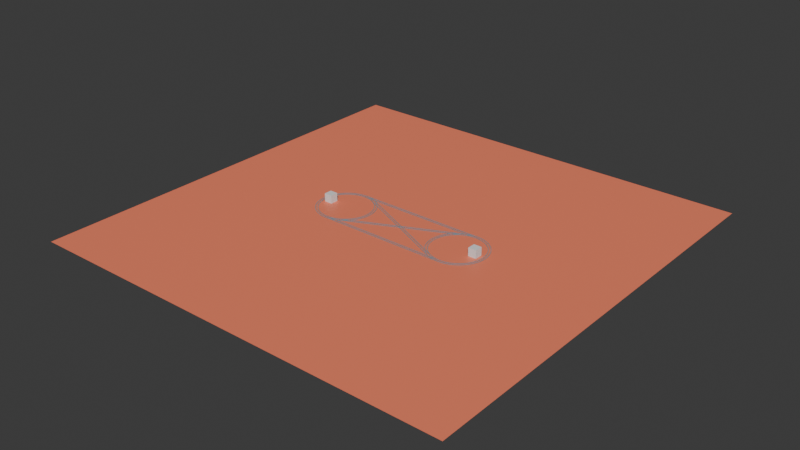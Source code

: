 # Source: map.blend  (saved by Blender 4.5.88; exported with 4.5.12 LTS)
import bpy
from mathutils import Matrix  # noqa: F401  (used for matrix-valued properties, if any)

bpy.ops.wm.read_factory_settings(use_empty=True)
scene = bpy.context.scene
scene.name = 'Scene'

# ---- collections
col_collection = bpy.data.collections.new('Collection'); scene.collection.children.link(col_collection)

# ---- materials (node trees are filled in below, after node groups)
mat_rail = bpy.data.materials.new('Rail')
mat_wood = bpy.data.materials.new('Wood')
mat_dirt = bpy.data.materials.new('Dirt')

# ---- node groups
ng_proceduraltrack = bpy.data.node_groups.new('ProceduralTrack', 'GeometryNodeTree')
_s = ng_proceduraltrack.interface.new_socket(name='Geometry', in_out='OUTPUT', socket_type='NodeSocketGeometry')
_s = ng_proceduraltrack.interface.new_socket(name='Geometry', in_out='INPUT', socket_type='NodeSocketGeometry')
ng_proceduraltrack.is_modifier = True
# nodes of 'ProceduralTrack' reference scene objects; filled in after objects exist

# ---- material node trees
mat_rail.use_nodes = True; mat_rail.node_tree.nodes.clear()
_N = mat_rail.node_tree.nodes; _L = mat_rail.node_tree.links
n0 = _N.new('ShaderNodeBsdfPrincipled'); n0.name = 'Principled BSDF'; n0.location = (-200, 100)
n0.inputs[0].default_value = (0.3864, 0.4793, 0.5395, 1.0)
n0.inputs[1].default_value = 0.7143
n0.inputs[2].default_value = 0.9921
n1 = _N.new('ShaderNodeOutputMaterial'); n1.name = 'Material Output'; n1.location = (200, 100)
_L.new(n0.outputs[0], n1.inputs[0])
n1.is_active_output = True
mat_wood.use_nodes = True; mat_wood.node_tree.nodes.clear()
_N = mat_wood.node_tree.nodes; _L = mat_wood.node_tree.links
n0 = _N.new('ShaderNodeBsdfPrincipled'); n0.name = 'Principled BSDF'; n0.location = (-200, 100)
n0.inputs[0].default_value = (0.4508, 0.1878, 0.1095, 1.0)
n0.inputs[2].default_value = 1.0
n1 = _N.new('ShaderNodeOutputMaterial'); n1.name = 'Material Output'; n1.location = (200, 100)
_L.new(n0.outputs[0], n1.inputs[0])
n1.is_active_output = True
mat_dirt.use_nodes = True; mat_dirt.node_tree.nodes.clear()
_N = mat_dirt.node_tree.nodes; _L = mat_dirt.node_tree.links
n0 = _N.new('ShaderNodeBsdfPrincipled'); n0.name = 'Principled BSDF'; n0.location = (-200, 100)
n0.inputs[0].default_value = (1.0, 0.2423, 0.1329, 1.0)
n1 = _N.new('ShaderNodeOutputMaterial'); n1.name = 'Material Output'; n1.location = (200, 100)
_L.new(n0.outputs[0], n1.inputs[0])
n1.is_active_output = True

# ---- world
world_world = bpy.data.worlds.new('World'); scene.world = world_world
world_world.use_nodes = True; world_world.node_tree.nodes.clear()
_N = world_world.node_tree.nodes; _L = world_world.node_tree.links
n0 = _N.new('ShaderNodeOutputWorld'); n0.name = 'World Output'; n0.location = (200, 100)
n1 = _N.new('ShaderNodeBackground'); n1.name = 'Background'; n1.location = (-200, 100)
n1.inputs[0].default_value = (0.05088, 0.05088, 0.05088, 1.0)
_L.new(n1.outputs[0], n0.inputs[0])
n0.is_active_output = True
world_world.color = (0.05088, 0.05088, 0.05088)
world_world.sun_shadow_jitter_overblur = 0.0

# ---- meshes
me_plane_001 = bpy.data.meshes.new('Plane.001')
me_plane_001.from_pydata([(-53.39, -53.39, 0.0), (53.39, -53.39, 0.0), (-53.39, 53.39, 0.0), (53.39, 53.39, 0.0)], [], [(0, 1, 3, 2)])
_uv = me_plane_001.uv_layers.new(name='UVMap')
_uv.uv.foreach_set('vector', [0.0, 0.0, 1.0, 0.0, 1.0, 1.0, 0.0, 1.0])
me_plane_001.materials.append(mat_dirt)
me_plane_001.update()
me_cube_001 = bpy.data.meshes.new('Cube.001')
me_cube_001.from_pydata([(-1.0, -1.0, -1.0), (-1.0, -1.0, 1.0), (-1.0, 1.0, -1.0), (-1.0, 1.0, 1.0), (1.0, -1.0, -1.0), (1.0, -1.0, 1.0), (1.0, 1.0, -1.0), (1.0, 1.0, 1.0)], [], [(0, 1, 3, 2), (2, 3, 7, 6), (6, 7, 5, 4), (4, 5, 1, 0), (2, 6, 4, 0), (7, 3, 1, 5)])
_uv = me_cube_001.uv_layers.new(name='UVMap')
_uv.uv.foreach_set('vector', [0.375, 0.0, 0.625, 0.0, 0.625, 0.25, 0.375, 0.25, 0.375, 0.25, 0.625, 0.25, 0.625, 0.5, 0.375, 0.5, 0.375, 0.5, 0.625, 0.5, 0.625, 0.75, 0.375, 0.75, 0.375, 0.75, 0.625, 0.75, 0.625, 1.0, 0.375, 1.0, 0.125, 0.5, 0.375, 0.5, 0.375, 0.75, 0.125, 0.75, 0.625, 0.5, 0.875, 0.5, 0.875, 0.75, 0.625, 0.75])
me_cube_001.update()
me_cube_002 = bpy.data.meshes.new('Cube.002')
me_cube_002.from_pydata([(-1.0, -1.0, -1.0), (-1.0, -1.0, 1.0), (-1.0, 1.0, -1.0), (-1.0, 1.0, 1.0), (1.0, -1.0, -1.0), (1.0, -1.0, 1.0), (1.0, 1.0, -1.0), (1.0, 1.0, 1.0)], [], [(0, 1, 3, 2), (2, 3, 7, 6), (6, 7, 5, 4), (4, 5, 1, 0), (2, 6, 4, 0), (7, 3, 1, 5)])
_uv = me_cube_002.uv_layers.new(name='UVMap')
_uv.uv.foreach_set('vector', [0.375, 0.0, 0.625, 0.0, 0.625, 0.25, 0.375, 0.25, 0.375, 0.25, 0.625, 0.25, 0.625, 0.5, 0.375, 0.5, 0.375, 0.5, 0.625, 0.5, 0.625, 0.75, 0.375, 0.75, 0.375, 0.75, 0.625, 0.75, 0.625, 1.0, 0.375, 1.0, 0.125, 0.5, 0.375, 0.5, 0.375, 0.75, 0.125, 0.75, 0.625, 0.5, 0.875, 0.5, 0.875, 0.75, 0.625, 0.75])
me_cube_002.update()

# ---- curves / text
cu_nurbspath = bpy.data.curves.new('NurbsPath', 'CURVE')
cu_nurbspath.dimensions = '3D'
_sp = cu_nurbspath.splines.new('NURBS'); _sp.points.add(1)
_sp.points.foreach_set('co', [-13.21, -6.164, 0.0, 1.0, 12.6, 5.862, 0.002408, 1.0])
_sp.order_u = 2
_sp.order_v = 0
_sp.use_endpoint_u = True
_sp.use_smooth = False
cu_nurbspath.use_path = True
cu_nurbspath.fill_mode = 'FULL'
cu_plane = bpy.data.curves.new('Plane', 'CURVE')
cu_plane.dimensions = '3D'
_sp = cu_plane.splines.new('POLY'); _sp.points.add(3)
_sp.points.foreach_set('co', [0.3302, 0.05687, 0.0, 0.0, 0.2342, 0.05687, 0.0, 0.0, 0.2253, -0.05687, 0.0, 0.0, 0.3391, -0.05687, 0.0, 0.0])
_sp.order_v = 0
_sp.resolution_v = 0
_sp.use_cyclic_u = True
_sp.use_endpoint_u = True
_sp.use_smooth = False
_sp = cu_plane.splines.new('POLY'); _sp.points.add(3)
_sp.points.foreach_set('co', [-0.3391, -0.05687, 0.0, 0.0, -0.2253, -0.05687, 0.0, 0.0, -0.2342, 0.05687, 0.0, 0.0, -0.3302, 0.05687, 0.0, 0.0])
_sp.order_v = 0
_sp.resolution_v = 0
_sp.use_cyclic_u = True
_sp.use_endpoint_u = True
_sp.use_smooth = False
cu_plane.fill_mode = 'FULL'
cu_b_ziercircle = bpy.data.curves.new('BézierCircle', 'CURVE')
cu_b_ziercircle.dimensions = '3D'
_sp = cu_b_ziercircle.splines.new('BEZIER'); _sp.bezier_points.add(3)
_sp.bezier_points.foreach_set('co', [-6.773, 6.003e-09, 0.0, 1.283e-09, 6.773, 0.0, 6.773, 6.003e-09, 0.0, 1.283e-09, -6.773, 0.0])
_sp.bezier_points.foreach_set('handle_left', [-6.773, -3.74, 0.0, -3.74, 6.773, 0.0, 6.773, 3.74, 0.0, 3.74, -6.773, 0.0])
_sp.bezier_points.foreach_set('handle_right', [-6.773, 3.74, 0.0, 3.74, 6.773, 0.0, 6.773, -3.74, 0.0, -3.74, -6.773, 0.0])
for _p, _l, _r in zip(_sp.bezier_points, ['AUTO', 'AUTO', 'AUTO', 'AUTO'], ['AUTO', 'AUTO', 'AUTO', 'AUTO']): _p.handle_left_type = _l; _p.handle_right_type = _r
_sp.bezier_points.foreach_set('radius', [0.8932, 0.8932, 0.8932, 0.8932])
_sp.order_u = 0
_sp.order_v = 0
_sp.use_cyclic_u = True
cu_b_ziercircle.materials.append(mat_rail)
cu_b_ziercircle.use_path = True
cu_b_ziercircle.fill_mode = 'FULL'
cu_b_ziercircle_001 = bpy.data.curves.new('BézierCircle.001', 'CURVE')
cu_b_ziercircle_001.dimensions = '3D'
_sp = cu_b_ziercircle_001.splines.new('BEZIER'); _sp.bezier_points.add(3)
_sp.bezier_points.foreach_set('co', [-6.773, 6.003e-09, 0.0, 1.283e-09, 6.773, 0.0, 6.773, 6.003e-09, 0.0, 1.283e-09, -6.773, 0.0])
_sp.bezier_points.foreach_set('handle_left', [-6.773, -3.74, 0.0, -3.74, 6.773, 0.0, 6.773, 3.74, 0.0, 3.74, -6.773, 0.0])
_sp.bezier_points.foreach_set('handle_right', [-6.773, 3.74, 0.0, 3.74, 6.773, 0.0, 6.773, -3.74, 0.0, -3.74, -6.773, 0.0])
for _p, _l, _r in zip(_sp.bezier_points, ['AUTO', 'AUTO', 'AUTO', 'AUTO'], ['AUTO', 'AUTO', 'AUTO', 'AUTO']): _p.handle_left_type = _l; _p.handle_right_type = _r
_sp.bezier_points.foreach_set('radius', [0.8932, 0.8932, 0.8932, 0.8932])
_sp.order_u = 0
_sp.order_v = 0
_sp.use_cyclic_u = True
cu_b_ziercircle_001.use_path = True
cu_b_ziercircle_001.fill_mode = 'FULL'
cu_nurbspath_002 = bpy.data.curves.new('NurbsPath.002', 'CURVE')
cu_nurbspath_002.dimensions = '3D'
_sp = cu_nurbspath_002.splines.new('NURBS'); _sp.points.add(1)
_sp.points.foreach_set('co', [-0.9031, -0.005692, -1.073e-06, 1.0, 31.16, -0.005501, 0.004947, 1.0])
_sp.order_u = 2
_sp.order_v = 0
_sp.use_endpoint_u = True
cu_nurbspath_002.materials.append(mat_rail)
cu_nurbspath_002.materials.append(mat_wood)
cu_nurbspath_002.use_path = True
cu_nurbspath_002.fill_mode = 'FULL'
cu_nurbspath_003 = bpy.data.curves.new('NurbsPath.003', 'CURVE')
cu_nurbspath_003.dimensions = '3D'
_sp = cu_nurbspath_003.splines.new('NURBS'); _sp.points.add(1)
_sp.points.foreach_set('co', [-0.04537, -0.2259, -1.073e-06, 1.0, 32.39, -0.2447, 0.004947, 1.0])
_sp.order_u = 2
_sp.order_v = 0
_sp.use_endpoint_u = True
cu_nurbspath_003.materials.append(mat_rail)
cu_nurbspath_003.materials.append(mat_wood)
cu_nurbspath_003.use_path = True
cu_nurbspath_003.fill_mode = 'FULL'
cu_nurbspath_004 = bpy.data.curves.new('NurbsPath.004', 'CURVE')
cu_nurbspath_004.dimensions = '3D'
_sp = cu_nurbspath_004.splines.new('NURBS'); _sp.points.add(1)
_sp.points.foreach_set('co', [-12.93, -6.699, 0.0, 1.0, 12.27, 6.369, 0.002408, 1.0])
_sp.order_u = 2
_sp.order_v = 0
_sp.use_endpoint_u = True
_sp.use_smooth = False
cu_nurbspath_004.materials.append(mat_wood)
cu_nurbspath_004.use_path = True
cu_nurbspath_004.fill_mode = 'FULL'

# ---- objects
ob_crosstrack1 = bpy.data.objects.new('CrossTrack1', cu_nurbspath)
ob_railprofile = bpy.data.objects.new('RailProfile', cu_plane)
ob_circletrackleft = bpy.data.objects.new('CircleTrackLeft', cu_b_ziercircle)
ob_circletrackright = bpy.data.objects.new('CircleTrackRight', cu_b_ziercircle_001)
ob_straighttrackbottom = bpy.data.objects.new('StraightTrackBottom', cu_nurbspath_002)
ob_straighttrackbottom_001 = bpy.data.objects.new('StraightTrackBottom.001', cu_nurbspath_003)
ob_crosstrack1_001 = bpy.data.objects.new('CrossTrack1.001', cu_nurbspath_004)
ob_plane = bpy.data.objects.new('Plane', me_plane_001)
ob_cube = bpy.data.objects.new('Cube', me_cube_001)
ob_cube_001 = bpy.data.objects.new('Cube.001', me_cube_002)
_N = ng_proceduraltrack.nodes; _L = ng_proceduraltrack.links
n0 = _N.new('NodeGroupInput'); n0.name = 'Group Input'; n0.location = (-876, -82)
n1 = _N.new('NodeGroupOutput'); n1.name = 'Group Output'; n1.location = (1068, 164)
n2 = _N.new('GeometryNodeCurveToMesh'); n2.name = 'Curve to Mesh'; n2.location = (-429, -187)
n3 = _N.new('GeometryNodeObjectInfo'); n3.name = 'Object Info'; n3.location = (-762, -215)
n3.inputs[0].default_value = ob_railprofile
n4 = _N.new('GeometryNodeJoinGeometry'); n4.name = 'Join Geometry'; n4.location = (795, 166)
n5 = _N.new('GeometryNodeResampleCurve'); n5.name = 'Resample Curve'; n5.location = (-417, 451)
n6 = _N.new('GeometryNodeInstanceOnPoints'); n6.name = 'Instance on Points'; n6.location = (-50, 347)
n7 = _N.new('GeometryNodeMeshCube'); n7.name = 'Cube'; n7.location = (-430, 282)
n7.inputs[0].default_value = (1.0, 0.1, 0.1)
n8 = _N.new('FunctionNodeAxesToRotation'); n8.name = 'Axes to Rotation'; n8.location = (-244, 74)
n8.primary_axis = 'X'
n8.secondary_axis = 'Y'
n9 = _N.new('GeometryNodeInputNormal'); n9.name = 'Normal'; n9.location = (-473, 42)
n10 = _N.new('GeometryNodeInputTangent'); n10.name = 'Curve Tangent'; n10.location = (-474, -62)
n11 = _N.new('GeometryNodeSplineLength'); n11.name = 'Spline Length'; n11.location = (-1208, 334)
n12 = _N.new('ShaderNodeMath'); n12.name = 'Math'; n12.location = (-843, 376)
n12.operation = 'DIVIDE'
n13 = _N.new('GeometryNodeTranslateInstances'); n13.name = 'Translate Instances'; n13.location = (154, 290)
n13.inputs[2].default_value = (0.0, 0.0, -0.05)
n14 = _N.new('GeometryNodeRealizeInstances'); n14.name = 'Realize Instances'; n14.location = (353, 276)
n15 = _N.new('GeometryNodeSetMaterial'); n15.name = 'Set Material'; n15.location = (554, 286)
n15.inputs[2].default_value = mat_wood
n16 = _N.new('GeometryNodeSetMaterial'); n16.name = 'Set Material.001'; n16.location = (14, -189)
n16.inputs[2].default_value = mat_rail
_L.new(n4.outputs[0], n1.inputs[0])
_L.new(n3.outputs[4], n2.inputs[1])
_L.new(n0.outputs[0], n5.inputs[0])
_L.new(n0.outputs[0], n2.inputs[0])
_L.new(n5.outputs[0], n6.inputs[0])
_L.new(n7.outputs[0], n6.inputs[2])
_L.new(n9.outputs[0], n8.inputs[0])
_L.new(n10.outputs[0], n8.inputs[1])
_L.new(n8.outputs[0], n6.inputs[5])
_L.new(n11.outputs[0], n12.inputs[0])
_L.new(n6.outputs[0], n13.inputs[0])
_L.new(n12.outputs[0], n5.inputs[2])
_L.new(n13.outputs[0], n14.inputs[0])
_L.new(n14.outputs[0], n15.inputs[0])
_L.new(n15.outputs[0], n4.inputs[0])
_L.new(n2.outputs[0], n16.inputs[0])
_L.new(n16.outputs[0], n4.inputs[0])
n1.is_active_output = True

# ---- transforms, parenting, visibility, modifiers, constraints
ob_crosstrack1.location = (0.0, 0.0, 0.09318)
_m = ob_crosstrack1.modifiers.new('GeometryNodes', 'NODES')
_m.node_group = ng_proceduraltrack
ob_railprofile.location = (-15.22, 0.0, 0.09318)
_m = ob_railprofile.modifiers.new('GeometryNodes', 'NODES')
_m.node_group = None
ob_circletrackleft.location = (-16.0, 0.0, 0.09318)
_m = ob_circletrackleft.modifiers.new('GeometryNodes', 'NODES')
_m.node_group = ng_proceduraltrack
ob_circletrackright.location = (16.0, 0.0, 0.09318)
_m = ob_circletrackright.modifiers.new('GeometryNodes', 'NODES')
_m.node_group = ng_proceduraltrack
ob_straighttrackbottom.location = (-15.22, -6.76, 0.09318)
_m = ob_straighttrackbottom.modifiers.new('GeometryNodes', 'NODES')
_m.node_group = ng_proceduraltrack
ob_straighttrackbottom_001.location = (-16.0, 7.0, 0.09318)
_m = ob_straighttrackbottom_001.modifiers.new('GeometryNodes', 'NODES')
_m.node_group = ng_proceduraltrack
ob_crosstrack1_001.location = (0.0, 0.0, 0.09318)
ob_crosstrack1_001.rotation_euler = (0.0, -0.0, -0.915)
_m = ob_crosstrack1_001.modifiers.new('GeometryNodes', 'NODES')
_m.node_group = ng_proceduraltrack
ob_plane.location = (0.0, 0.0, 0.0)
ob_cube.location = (-20.72, 0.0, 1.003)
ob_cube_001.location = (20.46, 0.0, 1.003)

# ---- collection membership
col_collection.objects.link(ob_crosstrack1)
col_collection.objects.link(ob_railprofile)
col_collection.objects.link(ob_circletrackleft)
col_collection.objects.link(ob_circletrackright)
col_collection.objects.link(ob_straighttrackbottom)
col_collection.objects.link(ob_straighttrackbottom_001)
col_collection.objects.link(ob_crosstrack1_001)
col_collection.objects.link(ob_plane)
col_collection.objects.link(ob_cube)
col_collection.objects.link(ob_cube_001)

# ---- scene / render settings (as saved in the file)
scene.frame_start = 1; scene.frame_end = 250; scene.frame_set(1)
scene.render.engine = 'BLENDER_EEVEE_NEXT'
bpy.context.view_layer.update()

# ---- added for rendering (the .blend has no active camera and no usable light): camera, sun
cam_auto = bpy.data.cameras.new('AutoCamera')
cam_auto.lens = 50.0
cam_auto.sensor_width = 36.0
cam_auto.clip_end = 2452.48
ob_auto_camera = bpy.data.objects.new('AutoCamera', cam_auto)
scene.collection.objects.link(ob_auto_camera)
ob_auto_camera.location = (139.743, -167.692, 112.343)
ob_auto_camera.rotation_euler = (1.09748, -7.21219e-08, 0.694738)
scene.camera = ob_auto_camera
light_auto_sun = bpy.data.lights.new('AutoSun', 'SUN')
light_auto_sun.energy = 3.0
light_auto_sun.angle = 0.0523599
ob_auto_sun = bpy.data.objects.new('AutoSun', light_auto_sun)
scene.collection.objects.link(ob_auto_sun)
ob_auto_sun.rotation_euler = (0.872665, 0.174533, 0.523599)
bpy.context.view_layer.update()
